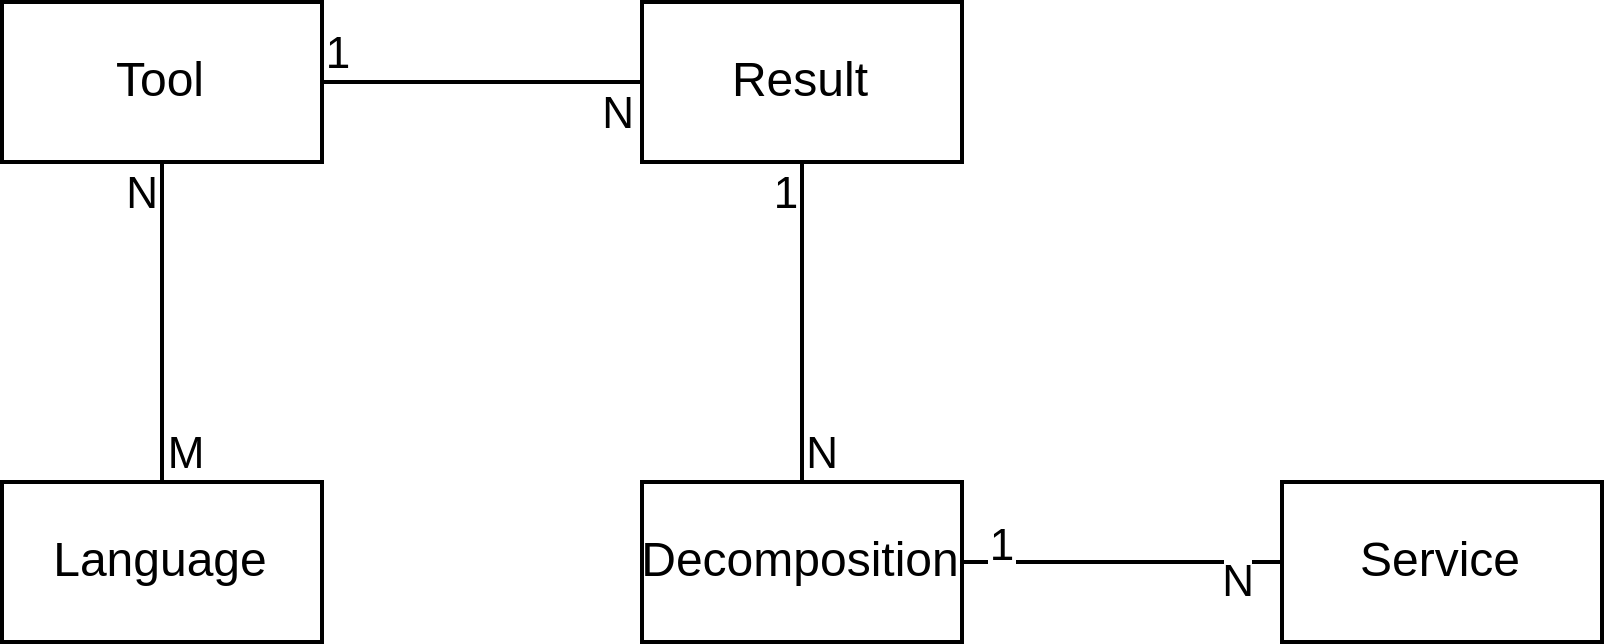

The diagram above was exported from draw.io. Its source (the exported page's mxGraphModel, read from the mxfile embedded in the PNG):
<mxGraphModel dx="1433" dy="834" grid="1" gridSize="10" guides="1" tooltips="1" connect="1" arrows="1" fold="1" page="1" pageScale="1" pageWidth="1169" pageHeight="827" math="0" shadow="0">
  <root>
    <mxCell id="0" />
    <mxCell id="1" parent="0" />
    <mxCell id="ngQaIqo3zLpOqjMkkTjf-1" value="Language" style="html=1;whiteSpace=wrap;" parent="1" vertex="1">
      <mxGeometry x="320" y="280" width="80" height="40" as="geometry" />
    </mxCell>
    <mxCell id="ngQaIqo3zLpOqjMkkTjf-2" value="Tool" style="html=1;whiteSpace=wrap;" parent="1" vertex="1">
      <mxGeometry x="320" y="160" width="80" height="40" as="geometry" />
    </mxCell>
    <mxCell id="ngQaIqo3zLpOqjMkkTjf-3" value="Result" style="html=1;whiteSpace=wrap;" parent="1" vertex="1">
      <mxGeometry x="480" y="160" width="80" height="40" as="geometry" />
    </mxCell>
    <mxCell id="ngQaIqo3zLpOqjMkkTjf-4" value="Decomposition" style="html=1;whiteSpace=wrap;" parent="1" vertex="1">
      <mxGeometry x="480" y="280" width="80" height="40" as="geometry" />
    </mxCell>
    <mxCell id="OpopEadTR6BQN-irFYnA-1" value="" style="endArrow=none;html=1;rounded=0;" parent="1" source="ngQaIqo3zLpOqjMkkTjf-1" target="ngQaIqo3zLpOqjMkkTjf-2" edge="1">
      <mxGeometry width="50" height="50" relative="1" as="geometry">
        <mxPoint x="350" y="440" as="sourcePoint" />
        <mxPoint x="400" y="390" as="targetPoint" />
      </mxGeometry>
    </mxCell>
    <mxCell id="OpopEadTR6BQN-irFYnA-2" value="N" style="edgeLabel;html=1;align=center;verticalAlign=middle;resizable=0;points=[];" parent="OpopEadTR6BQN-irFYnA-1" connectable="0" vertex="1">
      <mxGeometry x="0.7" y="1" relative="1" as="geometry">
        <mxPoint x="-5" y="-5" as="offset" />
      </mxGeometry>
    </mxCell>
    <mxCell id="OpopEadTR6BQN-irFYnA-3" value="M" style="edgeLabel;html=1;align=center;verticalAlign=middle;resizable=0;points=[];" parent="OpopEadTR6BQN-irFYnA-1" connectable="0" vertex="1">
      <mxGeometry x="-0.7" relative="1" as="geometry">
        <mxPoint x="5" y="4" as="offset" />
      </mxGeometry>
    </mxCell>
    <mxCell id="OpopEadTR6BQN-irFYnA-4" value="" style="endArrow=none;html=1;rounded=0;" parent="1" source="ngQaIqo3zLpOqjMkkTjf-2" target="ngQaIqo3zLpOqjMkkTjf-3" edge="1">
      <mxGeometry width="50" height="50" relative="1" as="geometry">
        <mxPoint x="490" y="280" as="sourcePoint" />
        <mxPoint x="540" y="230" as="targetPoint" />
      </mxGeometry>
    </mxCell>
    <mxCell id="OpopEadTR6BQN-irFYnA-5" value="1" style="edgeLabel;html=1;align=center;verticalAlign=middle;resizable=0;points=[];" parent="OpopEadTR6BQN-irFYnA-4" connectable="0" vertex="1">
      <mxGeometry x="-0.675" y="-1" relative="1" as="geometry">
        <mxPoint x="-10" y="-9" as="offset" />
      </mxGeometry>
    </mxCell>
    <mxCell id="OpopEadTR6BQN-irFYnA-6" value="N" style="edgeLabel;html=1;align=center;verticalAlign=middle;resizable=0;points=[];" parent="OpopEadTR6BQN-irFYnA-4" connectable="0" vertex="1">
      <mxGeometry x="0.675" y="-2" relative="1" as="geometry">
        <mxPoint x="6" y="5" as="offset" />
      </mxGeometry>
    </mxCell>
    <mxCell id="OpopEadTR6BQN-irFYnA-7" value="" style="endArrow=none;html=1;rounded=0;" parent="1" source="ngQaIqo3zLpOqjMkkTjf-4" target="ngQaIqo3zLpOqjMkkTjf-3" edge="1">
      <mxGeometry width="50" height="50" relative="1" as="geometry">
        <mxPoint x="640" y="280" as="sourcePoint" />
        <mxPoint x="690" y="230" as="targetPoint" />
      </mxGeometry>
    </mxCell>
    <mxCell id="OpopEadTR6BQN-irFYnA-8" value="1" style="edgeLabel;html=1;align=center;verticalAlign=middle;resizable=0;points=[];" parent="OpopEadTR6BQN-irFYnA-7" connectable="0" vertex="1">
      <mxGeometry x="0.675" relative="1" as="geometry">
        <mxPoint x="-5" y="-6" as="offset" />
      </mxGeometry>
    </mxCell>
    <mxCell id="OpopEadTR6BQN-irFYnA-9" value="N" style="edgeLabel;html=1;align=center;verticalAlign=middle;resizable=0;points=[];" parent="OpopEadTR6BQN-irFYnA-7" connectable="0" vertex="1">
      <mxGeometry x="-0.7" y="-1" relative="1" as="geometry">
        <mxPoint x="3" y="4" as="offset" />
      </mxGeometry>
    </mxCell>
    <mxCell id="OpopEadTR6BQN-irFYnA-10" value="Service" style="html=1;whiteSpace=wrap;" parent="1" vertex="1">
      <mxGeometry x="640" y="280" width="80" height="40" as="geometry" />
    </mxCell>
    <mxCell id="OpopEadTR6BQN-irFYnA-11" value="" style="endArrow=none;html=1;rounded=0;" parent="1" source="OpopEadTR6BQN-irFYnA-10" target="ngQaIqo3zLpOqjMkkTjf-4" edge="1">
      <mxGeometry width="50" height="50" relative="1" as="geometry">
        <mxPoint x="830" y="420" as="sourcePoint" />
        <mxPoint x="880" y="370" as="targetPoint" />
      </mxGeometry>
    </mxCell>
    <mxCell id="OpopEadTR6BQN-irFYnA-12" value="1" style="edgeLabel;html=1;align=center;verticalAlign=middle;resizable=0;points=[];" parent="OpopEadTR6BQN-irFYnA-11" connectable="0" vertex="1">
      <mxGeometry x="0.65" y="1" relative="1" as="geometry">
        <mxPoint x="-5" y="-6" as="offset" />
      </mxGeometry>
    </mxCell>
    <mxCell id="OpopEadTR6BQN-irFYnA-13" value="N" style="edgeLabel;html=1;align=center;verticalAlign=middle;resizable=0;points=[];" parent="OpopEadTR6BQN-irFYnA-11" connectable="0" vertex="1">
      <mxGeometry x="-0.65" y="-2" relative="1" as="geometry">
        <mxPoint x="2" y="6" as="offset" />
      </mxGeometry>
    </mxCell>
  </root>
</mxGraphModel>